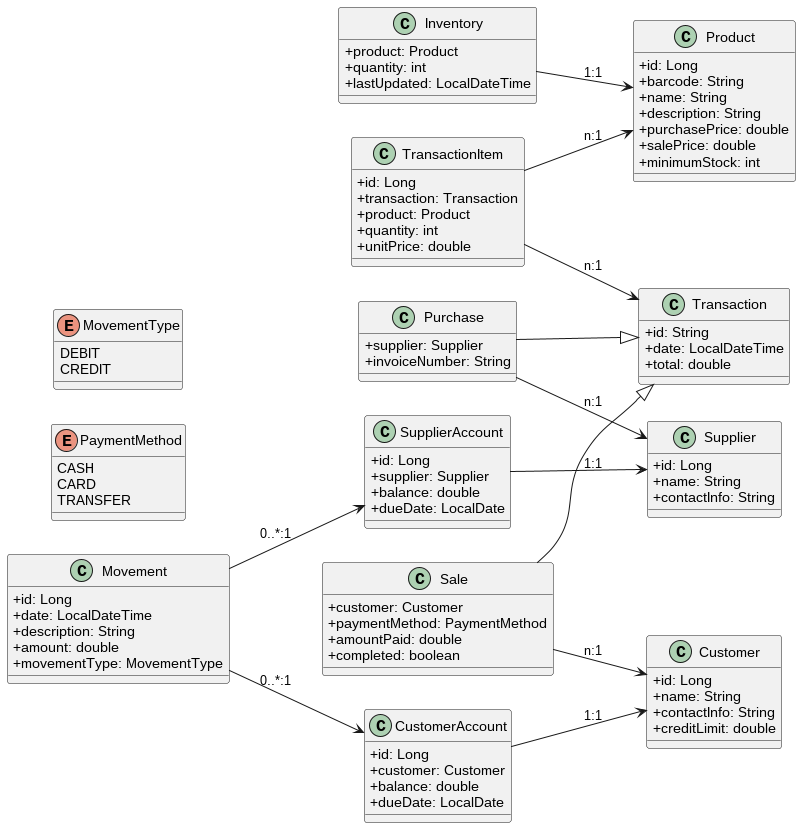

The diagram above was rendered by PlantUML. Its source (embedded in the PNG):
@startuml

skinparam classAttributeIconSize 0
left to right direction

class Product {
  +id: Long
  +barcode: String
  +name: String
  +description: String
  +purchasePrice: double
  +salePrice: double
  +minimumStock: int
}

class Inventory {
  +product: Product
  +quantity: int
  +lastUpdated: LocalDateTime
}

class Customer {
  +id: Long
  +name: String
  +contactInfo: String
  +creditLimit: double
}

class Supplier {
  +id: Long
  +name: String
  +contactInfo: String
}

class CustomerAccount {
  +id: Long
  +customer: Customer
  +balance: double
  +dueDate: LocalDate
}

class SupplierAccount {
  +id: Long
  +supplier: Supplier
  +balance: double
  +dueDate: LocalDate
}

class Movement {
  +id: Long
  +date: LocalDateTime
  +description: String
  +amount: double
  +movementType: MovementType
}

class Transaction {
  +id: String
  +date: LocalDateTime
  +total: double
}

class Purchase {
  +supplier: Supplier
  +invoiceNumber: String
}

class Sale {
  +customer: Customer
  +paymentMethod: PaymentMethod
  +amountPaid: double
  +completed: boolean
}

class TransactionItem {
  +id: Long
  +transaction: Transaction
  +product: Product
  +quantity: int
  +unitPrice: double
}

enum PaymentMethod {
  CASH
  CARD
  TRANSFER
}

enum MovementType {
  DEBIT
  CREDIT
}

Inventory --> Product : 1:1
CustomerAccount --> Customer : 1:1
SupplierAccount --> Supplier : 1:1
Movement --> CustomerAccount : 0..*:1
Movement --> SupplierAccount : 0..*:1
Purchase --|> Transaction
Sale --|> Transaction
TransactionItem --> Transaction : n:1
TransactionItem --> Product : n:1
Purchase --> Supplier : n:1
Sale --> Customer : n:1

@enduml